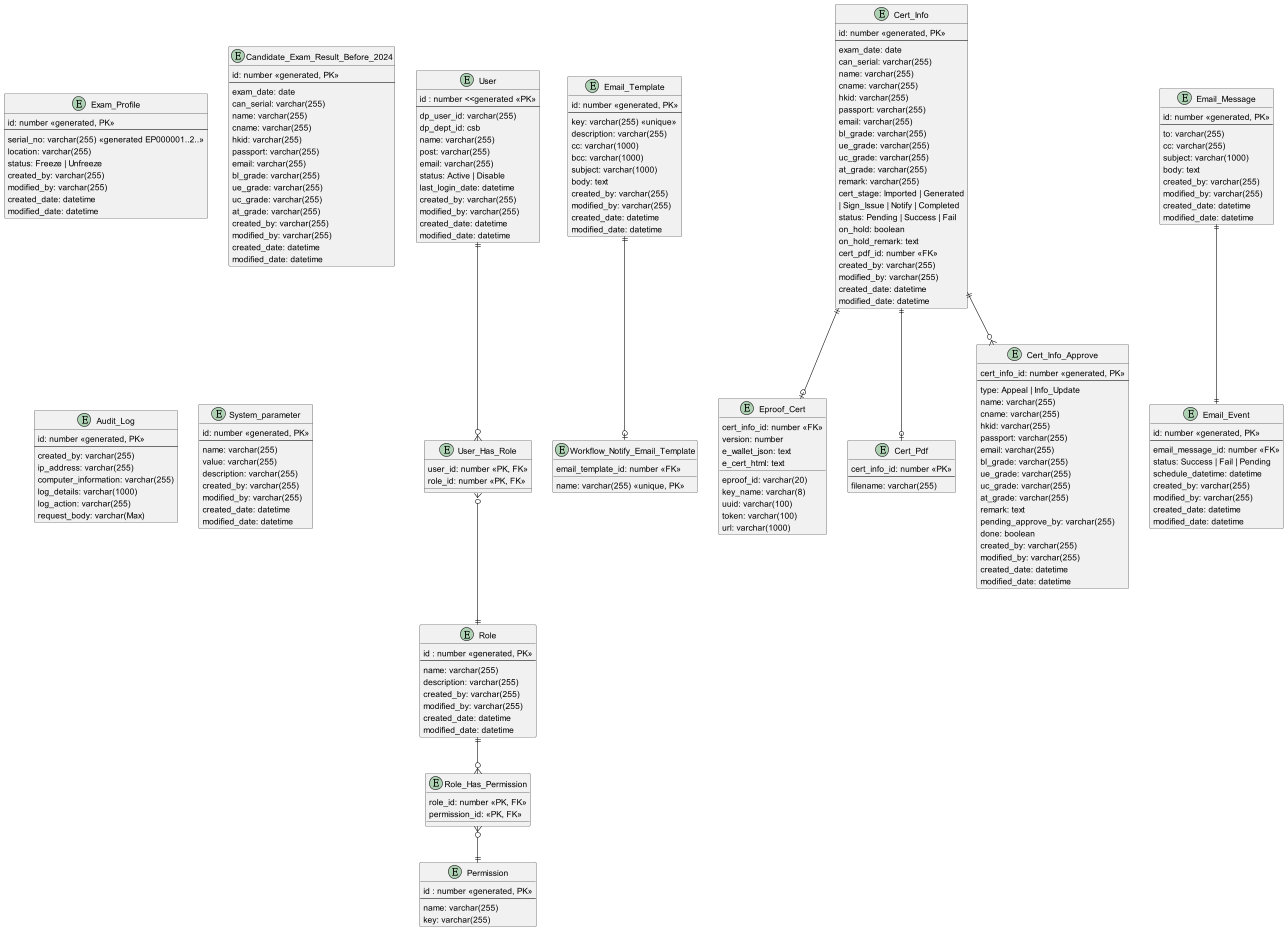

The diagram above was rendered by PlantUML. Its source (embedded in the PNG):
@startuml

entity "User" as user {
  id : number <<generated <<PK>>
  --
  dp_user_id: varchar(255)
  dp_dept_id: csb
  name: varchar(255)
  post: varchar(255)
  email: varchar(255)
  status: Active | Disable
  last_login_date: datetime
  created_by: varchar(255)
  modified_by: varchar(255)
  created_date: datetime
  modified_date: datetime
}

entity "Role" as role {
  id : number <<generated, PK>>
  --
  name: varchar(255)
  description: varchar(255)
  created_by: varchar(255)
  modified_by: varchar(255)
  created_date: datetime
  modified_date: datetime
}

entity "Permission" as permission {
  id : number <<generated, PK>>
  --
  name: varchar(255)
  key: varchar(255)
}

entity "User_Has_Role" as user_has_role {
  user_id: number <<PK, FK>>
  role_id: number <<PK, FK>>
}

entity "Role_Has_Permission" as role_has_permission {
  role_id: number <<PK, FK>>
  permission_id: <<PK, FK>>
}

entity "Exam_Profile" as exam_profile {
  id: number <<generated, PK>>
  --
  serial_no: varchar(255) <<generated EP000001..2..>>
  location: varchar(255)
  status: Freeze | Unfreeze
  created_by: varchar(255)
  modified_by: varchar(255)
  created_date: datetime
  modified_date: datetime
}

entity "Email_Template" as email_template {
  id: number <<generated, PK>>
  --
  key: varchar(255) <<unique>>
  description: varchar(255)
  cc: varchar(1000)
  bcc: varchar(1000)
  subject: varchar(1000)
  body: text
  created_by: varchar(255)
  modified_by: varchar(255)
  created_date: datetime
  modified_date: datetime
}

entity "Workflow_Notify_Email_Template" as workflow_notify_email_template {
  name: varchar(255) <<unique, PK>>
  email_template_id: number <<FK>>
}

entity "Eproof_Cert" as eproof_cert {
  cert_info_id: number <<FK>>
  eproof_id: varchar(20)
  key_name: varchar(8)
  uuid: varchar(100)
  version: number
  token: varchar(100)
  e_wallet_json: text
  e_cert_html: text
  url: varchar(1000)
}

entity "Cert_Pdf" as cert_pdf {
  cert_info_id: number <<PK>>
  --
  filename: varchar(255)
}

entity "Cert_Info" as cert_info {
  id: number <<generated, PK>>
  --
  exam_date: date
  can_serial: varchar(255)
  name: varchar(255)
  cname: varchar(255)
  hkid: varchar(255)
  passport: varchar(255)
  email: varchar(255)
  bl_grade: varchar(255)
  ue_grade: varchar(255)
  uc_grade: varchar(255)
  at_grade: varchar(255)
  remark: varchar(255)
  cert_stage: Imported | Generated\n| Sign_Issue | Notify | Completed
  status: Pending | Success | Fail
  on_hold: boolean
  on_hold_remark: text
  cert_pdf_id: number <<FK>>
  created_by: varchar(255)
  modified_by: varchar(255)
  created_date: datetime
  modified_date: datetime
}

entity "Cert_Info_Approve" as cert_info_approve {
  cert_info_id: number <<generated, PK>>
  --
  type: Appeal | Info_Update
  name: varchar(255)
  cname: varchar(255)
  hkid: varchar(255)
  passport: varchar(255)
  email: varchar(255)
  bl_grade: varchar(255)
  ue_grade: varchar(255)
  uc_grade: varchar(255)
  at_grade: varchar(255)
  remark: text
  pending_approve_by: varchar(255)
  done: boolean
  created_by: varchar(255)
  modified_by: varchar(255)
  created_date: datetime
  modified_date: datetime
}

entity "Candidate_Exam_Result_Before_2024" as candidate_exam_result_before_2024 {
  id: number <<generated, PK>>
  --
  exam_date: date
  can_serial: varchar(255)
  name: varchar(255)
  cname: varchar(255)
  hkid: varchar(255)
  passport: varchar(255)
  email: varchar(255)
  bl_grade: varchar(255)
  ue_grade: varchar(255)
  uc_grade: varchar(255)
  at_grade: varchar(255)
  created_by: varchar(255)
  modified_by: varchar(255)
  created_date: datetime
  modified_date: datetime
}

entity "Email_Message" as email_message {
  id: number <<generated, PK>>
  --
  to: varchar(255)
  cc: varchar(255)
  subject: varchar(1000)
  body: text
  created_by: varchar(255)
  modified_by: varchar(255)
  created_date: datetime
  modified_date: datetime
}
entity "Email_Event" as email_event {
  id: number <<generated, PK>>
  --
  email_message_id: number <<FK>>
  status: Success | Fail | Pending
  schedule_datetime: datetime
  created_by: varchar(255)
  modified_by: varchar(255)
  created_date: datetime
  modified_date: datetime
}

entity "Audit_Log" as audit_log {
  id: number <<generated, PK>>
  --
  created_by: varchar(255)
  ip_address: varchar(255)
  computer_information: varchar(255)
  log_details: varchar(1000)
  log_action: varchar(255)
  request_body: varchar(Max)
}

entity "System_parameter" as system_parameter {
  id: number <<generated, PK>>
  --
  name: varchar(255)
  value: varchar(255)
  description: varchar(255)
  created_by: varchar(255)
  modified_by: varchar(255)
  created_date: datetime
  modified_date: datetime
}

user ||--o{ user_has_role
user_has_role }o--|| role
role ||--o{ role_has_permission
role_has_permission }o--|| permission
email_template ||--o| workflow_notify_email_template
cert_info ||--o{ cert_info_approve
cert_info ||--o| cert_pdf
cert_info ||--o| eproof_cert
email_message ||--|| email_event
@enduml